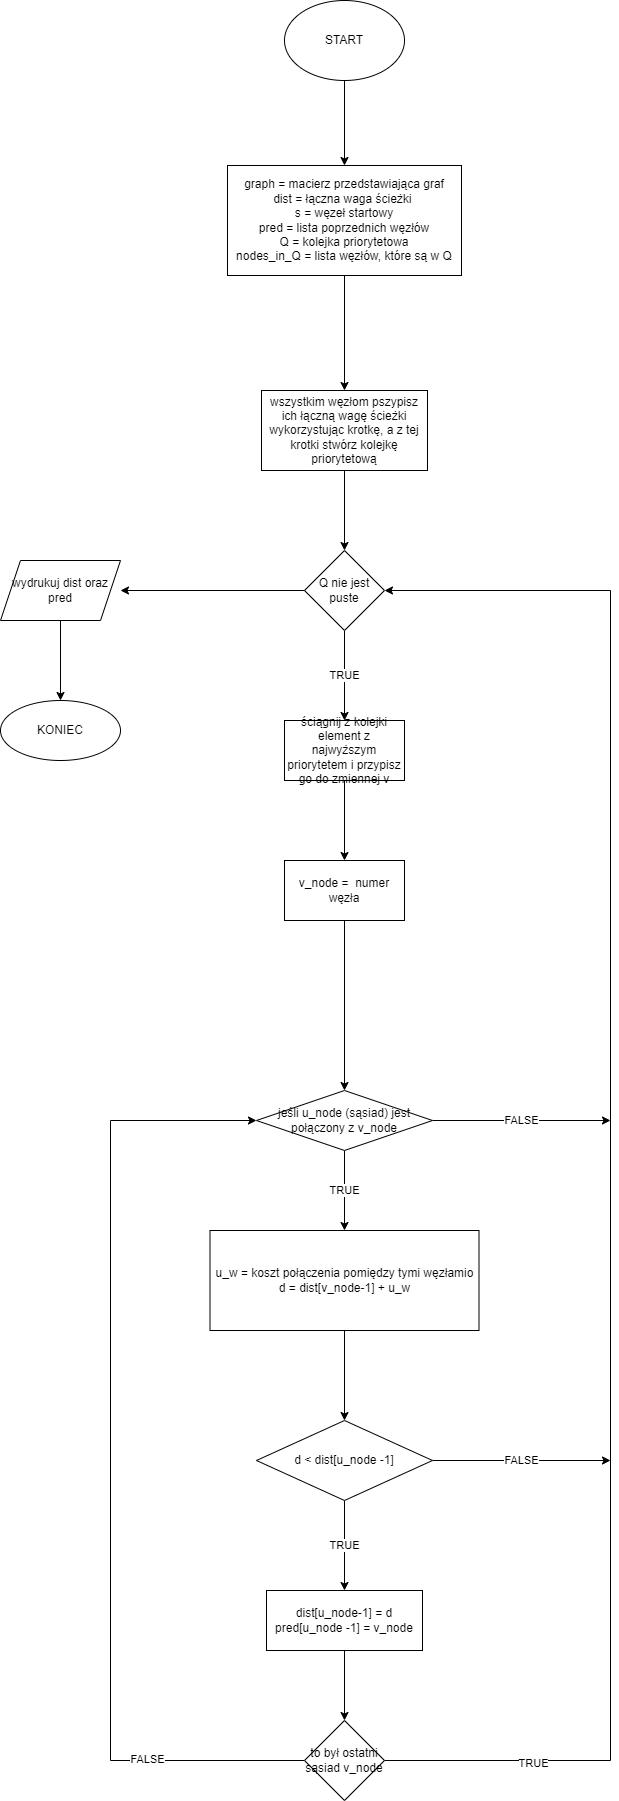

The diagram above was exported from draw.io. Its source (the exported page's mxGraphModel, read from the mxfile embedded in the PNG):
<mxGraphModel dx="1519" dy="670" grid="1" gridSize="10" guides="1" tooltips="1" connect="1" arrows="1" fold="1" page="1" pageScale="1" pageWidth="827" pageHeight="1169" math="0" shadow="0">
  <root>
    <mxCell id="0" />
    <mxCell id="1" parent="0" />
    <mxCell id="30TVxouhnCAqtfjrjoyO-41" value="" style="edgeStyle=orthogonalEdgeStyle;rounded=0;orthogonalLoop=1;jettySize=auto;html=1;" edge="1" parent="1" source="30TVxouhnCAqtfjrjoyO-39" target="30TVxouhnCAqtfjrjoyO-40">
      <mxGeometry relative="1" as="geometry" />
    </mxCell>
    <mxCell id="30TVxouhnCAqtfjrjoyO-39" value="START" style="ellipse;whiteSpace=wrap;html=1;" vertex="1" parent="1">
      <mxGeometry x="354" y="420" width="120" height="80" as="geometry" />
    </mxCell>
    <mxCell id="30TVxouhnCAqtfjrjoyO-43" value="" style="edgeStyle=orthogonalEdgeStyle;rounded=0;orthogonalLoop=1;jettySize=auto;html=1;" edge="1" parent="1" source="30TVxouhnCAqtfjrjoyO-40" target="30TVxouhnCAqtfjrjoyO-42">
      <mxGeometry relative="1" as="geometry" />
    </mxCell>
    <mxCell id="30TVxouhnCAqtfjrjoyO-40" value="graph = macierz przedstawiająca graf&lt;br&gt;dist = łączna waga ścieżki&amp;nbsp;&lt;br&gt;s = węzeł startowy&lt;br&gt;pred = lista poprzednich węzłów&lt;br&gt;Q = kolejka priorytetowa&lt;br&gt;nodes_in_Q = lista węzłów, które są w Q" style="whiteSpace=wrap;html=1;" vertex="1" parent="1">
      <mxGeometry x="297" y="585" width="234" height="110" as="geometry" />
    </mxCell>
    <mxCell id="30TVxouhnCAqtfjrjoyO-45" value="" style="edgeStyle=orthogonalEdgeStyle;rounded=0;orthogonalLoop=1;jettySize=auto;html=1;" edge="1" parent="1" source="30TVxouhnCAqtfjrjoyO-42" target="30TVxouhnCAqtfjrjoyO-44">
      <mxGeometry relative="1" as="geometry" />
    </mxCell>
    <mxCell id="30TVxouhnCAqtfjrjoyO-42" value="wszystkim węzłom pszypisz ich łączną wagę ścieżki wykorzystując krotkę, a z tej krotki stwórz kolejkę priorytetową" style="whiteSpace=wrap;html=1;" vertex="1" parent="1">
      <mxGeometry x="331" y="810" width="166" height="80" as="geometry" />
    </mxCell>
    <mxCell id="30TVxouhnCAqtfjrjoyO-47" value="TRUE" style="edgeStyle=orthogonalEdgeStyle;rounded=0;orthogonalLoop=1;jettySize=auto;html=1;" edge="1" parent="1" source="30TVxouhnCAqtfjrjoyO-44" target="30TVxouhnCAqtfjrjoyO-46">
      <mxGeometry relative="1" as="geometry" />
    </mxCell>
    <mxCell id="30TVxouhnCAqtfjrjoyO-68" style="edgeStyle=orthogonalEdgeStyle;rounded=0;orthogonalLoop=1;jettySize=auto;html=1;" edge="1" parent="1" source="30TVxouhnCAqtfjrjoyO-44">
      <mxGeometry relative="1" as="geometry">
        <mxPoint x="190" y="1010" as="targetPoint" />
      </mxGeometry>
    </mxCell>
    <mxCell id="30TVxouhnCAqtfjrjoyO-44" value="Q nie jest puste" style="rhombus;whiteSpace=wrap;html=1;" vertex="1" parent="1">
      <mxGeometry x="374" y="970" width="80" height="80" as="geometry" />
    </mxCell>
    <mxCell id="30TVxouhnCAqtfjrjoyO-49" value="" style="edgeStyle=orthogonalEdgeStyle;rounded=0;orthogonalLoop=1;jettySize=auto;html=1;" edge="1" parent="1" source="30TVxouhnCAqtfjrjoyO-46" target="30TVxouhnCAqtfjrjoyO-48">
      <mxGeometry relative="1" as="geometry" />
    </mxCell>
    <mxCell id="30TVxouhnCAqtfjrjoyO-46" value="ściągnij z kolejki element z najwyższym priorytetem i przypisz go do zmiennej v" style="whiteSpace=wrap;html=1;" vertex="1" parent="1">
      <mxGeometry x="354" y="1140" width="120" height="60" as="geometry" />
    </mxCell>
    <mxCell id="30TVxouhnCAqtfjrjoyO-51" value="" style="edgeStyle=orthogonalEdgeStyle;rounded=0;orthogonalLoop=1;jettySize=auto;html=1;" edge="1" parent="1" source="30TVxouhnCAqtfjrjoyO-48">
      <mxGeometry relative="1" as="geometry">
        <mxPoint x="414" y="1510" as="targetPoint" />
      </mxGeometry>
    </mxCell>
    <mxCell id="30TVxouhnCAqtfjrjoyO-48" value="v_node =&amp;nbsp; numer węzła" style="whiteSpace=wrap;html=1;" vertex="1" parent="1">
      <mxGeometry x="354" y="1280" width="120" height="60" as="geometry" />
    </mxCell>
    <mxCell id="30TVxouhnCAqtfjrjoyO-55" value="TRUE" style="edgeStyle=orthogonalEdgeStyle;rounded=0;orthogonalLoop=1;jettySize=auto;html=1;" edge="1" parent="1" source="30TVxouhnCAqtfjrjoyO-52" target="30TVxouhnCAqtfjrjoyO-54">
      <mxGeometry relative="1" as="geometry" />
    </mxCell>
    <mxCell id="30TVxouhnCAqtfjrjoyO-73" value="FALSE" style="edgeStyle=orthogonalEdgeStyle;rounded=0;orthogonalLoop=1;jettySize=auto;html=1;" edge="1" parent="1" source="30TVxouhnCAqtfjrjoyO-52">
      <mxGeometry relative="1" as="geometry">
        <mxPoint x="680" y="1540" as="targetPoint" />
      </mxGeometry>
    </mxCell>
    <mxCell id="30TVxouhnCAqtfjrjoyO-52" value="jeśli u_node (sąsiad) jest połączony z v_node" style="rhombus;whiteSpace=wrap;html=1;" vertex="1" parent="1">
      <mxGeometry x="326" y="1510" width="176" height="60" as="geometry" />
    </mxCell>
    <mxCell id="30TVxouhnCAqtfjrjoyO-57" value="" style="edgeStyle=orthogonalEdgeStyle;rounded=0;orthogonalLoop=1;jettySize=auto;html=1;" edge="1" parent="1" source="30TVxouhnCAqtfjrjoyO-54" target="30TVxouhnCAqtfjrjoyO-56">
      <mxGeometry relative="1" as="geometry" />
    </mxCell>
    <mxCell id="30TVxouhnCAqtfjrjoyO-54" value="u_w = koszt połączenia pomiędzy tymi węzłamio&lt;br&gt;d = dist[v_node-1] + u_w" style="whiteSpace=wrap;html=1;" vertex="1" parent="1">
      <mxGeometry x="279.5" y="1650" width="269" height="100" as="geometry" />
    </mxCell>
    <mxCell id="30TVxouhnCAqtfjrjoyO-59" value="TRUE" style="edgeStyle=orthogonalEdgeStyle;rounded=0;orthogonalLoop=1;jettySize=auto;html=1;" edge="1" parent="1" source="30TVxouhnCAqtfjrjoyO-56" target="30TVxouhnCAqtfjrjoyO-58">
      <mxGeometry relative="1" as="geometry" />
    </mxCell>
    <mxCell id="30TVxouhnCAqtfjrjoyO-74" value="FALSE" style="edgeStyle=orthogonalEdgeStyle;rounded=0;orthogonalLoop=1;jettySize=auto;html=1;" edge="1" parent="1" source="30TVxouhnCAqtfjrjoyO-56">
      <mxGeometry relative="1" as="geometry">
        <mxPoint x="680" y="1880" as="targetPoint" />
      </mxGeometry>
    </mxCell>
    <mxCell id="30TVxouhnCAqtfjrjoyO-56" value="d &amp;lt; dist[u_node -1]" style="rhombus;whiteSpace=wrap;html=1;" vertex="1" parent="1">
      <mxGeometry x="326" y="1840" width="176" height="80" as="geometry" />
    </mxCell>
    <mxCell id="30TVxouhnCAqtfjrjoyO-63" value="" style="edgeStyle=orthogonalEdgeStyle;rounded=0;orthogonalLoop=1;jettySize=auto;html=1;" edge="1" parent="1" source="30TVxouhnCAqtfjrjoyO-58" target="30TVxouhnCAqtfjrjoyO-62">
      <mxGeometry relative="1" as="geometry" />
    </mxCell>
    <mxCell id="30TVxouhnCAqtfjrjoyO-58" value="dist[u_node-1] = d&lt;br&gt;pred[u_node -1] = v_node" style="whiteSpace=wrap;html=1;" vertex="1" parent="1">
      <mxGeometry x="336" y="2010" width="156" height="60" as="geometry" />
    </mxCell>
    <mxCell id="30TVxouhnCAqtfjrjoyO-64" style="edgeStyle=orthogonalEdgeStyle;rounded=0;orthogonalLoop=1;jettySize=auto;html=1;entryX=0;entryY=0.5;entryDx=0;entryDy=0;" edge="1" parent="1" source="30TVxouhnCAqtfjrjoyO-62" target="30TVxouhnCAqtfjrjoyO-52">
      <mxGeometry relative="1" as="geometry">
        <Array as="points">
          <mxPoint x="180" y="2180" />
          <mxPoint x="180" y="1540" />
        </Array>
      </mxGeometry>
    </mxCell>
    <mxCell id="30TVxouhnCAqtfjrjoyO-65" value="FALSE" style="edgeLabel;html=1;align=center;verticalAlign=middle;resizable=0;points=[];" vertex="1" connectable="0" parent="30TVxouhnCAqtfjrjoyO-64">
      <mxGeometry x="-0.6773" y="-2" relative="1" as="geometry">
        <mxPoint as="offset" />
      </mxGeometry>
    </mxCell>
    <mxCell id="30TVxouhnCAqtfjrjoyO-66" style="edgeStyle=orthogonalEdgeStyle;rounded=0;orthogonalLoop=1;jettySize=auto;html=1;entryX=1;entryY=0.5;entryDx=0;entryDy=0;" edge="1" parent="1" source="30TVxouhnCAqtfjrjoyO-62" target="30TVxouhnCAqtfjrjoyO-44">
      <mxGeometry relative="1" as="geometry">
        <Array as="points">
          <mxPoint x="680" y="2180" />
          <mxPoint x="680" y="1010" />
        </Array>
      </mxGeometry>
    </mxCell>
    <mxCell id="30TVxouhnCAqtfjrjoyO-67" value="TRUE" style="edgeLabel;html=1;align=center;verticalAlign=middle;resizable=0;points=[];" vertex="1" connectable="0" parent="30TVxouhnCAqtfjrjoyO-66">
      <mxGeometry x="-0.8176" y="-2" relative="1" as="geometry">
        <mxPoint as="offset" />
      </mxGeometry>
    </mxCell>
    <mxCell id="30TVxouhnCAqtfjrjoyO-62" value="to był ostatni sąsiad v_node" style="rhombus;whiteSpace=wrap;html=1;" vertex="1" parent="1">
      <mxGeometry x="374" y="2140" width="80" height="80" as="geometry" />
    </mxCell>
    <mxCell id="30TVxouhnCAqtfjrjoyO-72" value="" style="edgeStyle=orthogonalEdgeStyle;rounded=0;orthogonalLoop=1;jettySize=auto;html=1;" edge="1" parent="1" source="30TVxouhnCAqtfjrjoyO-70" target="30TVxouhnCAqtfjrjoyO-71">
      <mxGeometry relative="1" as="geometry" />
    </mxCell>
    <mxCell id="30TVxouhnCAqtfjrjoyO-70" value="wydrukuj dist oraz pred" style="shape=parallelogram;perimeter=parallelogramPerimeter;whiteSpace=wrap;html=1;fixedSize=1;" vertex="1" parent="1">
      <mxGeometry x="70" y="980" width="120" height="60" as="geometry" />
    </mxCell>
    <mxCell id="30TVxouhnCAqtfjrjoyO-71" value="KONIEC" style="ellipse;whiteSpace=wrap;html=1;" vertex="1" parent="1">
      <mxGeometry x="70" y="1120" width="120" height="60" as="geometry" />
    </mxCell>
  </root>
</mxGraphModel>